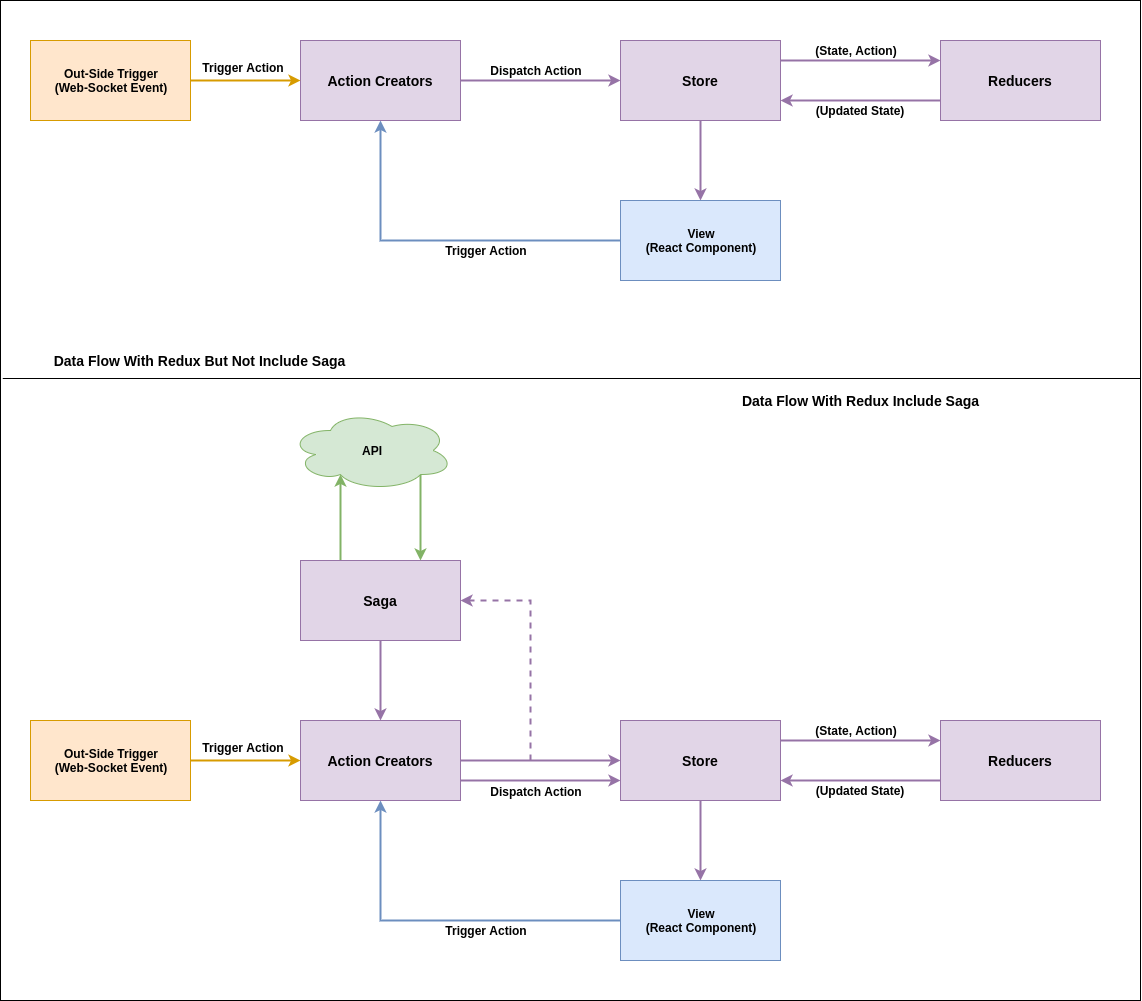

The diagram above was exported from draw.io. Its source (the exported page's mxGraphModel, read from the mxfile embedded in the PNG):
<mxGraphModel dx="1422" dy="850" grid="1" gridSize="10" guides="1" tooltips="1" connect="1" arrows="1" fold="1" page="1" pageScale="1" pageWidth="1169" pageHeight="1654" math="0" shadow="0">
  <root>
    <mxCell id="bviYDuLUFAaRm81NgMDF-0" />
    <mxCell id="bviYDuLUFAaRm81NgMDF-1" parent="bviYDuLUFAaRm81NgMDF-0" />
    <mxCell id="T6ApdZ7tJFEcXyzMtuK2-0" value="" style="rounded=0;whiteSpace=wrap;html=1;fontSize=12;" vertex="1" parent="bviYDuLUFAaRm81NgMDF-1">
      <mxGeometry x="10" y="200" width="1140" height="1000" as="geometry" />
    </mxCell>
    <mxCell id="5byedIa83oPI21LDmHtP-3" style="edgeStyle=orthogonalEdgeStyle;rounded=0;orthogonalLoop=1;jettySize=auto;html=1;exitX=1;exitY=0.25;exitDx=0;exitDy=0;entryX=0;entryY=0.25;entryDx=0;entryDy=0;startArrow=none;startFill=0;strokeWidth=2;strokeColor=#9673a6;fillColor=#e1d5e7;" edge="1" parent="bviYDuLUFAaRm81NgMDF-1" source="Z5kIoSBXWDTZjle4El3w-0" target="5byedIa83oPI21LDmHtP-1">
      <mxGeometry relative="1" as="geometry" />
    </mxCell>
    <mxCell id="5byedIa83oPI21LDmHtP-5" style="edgeStyle=orthogonalEdgeStyle;rounded=0;orthogonalLoop=1;jettySize=auto;html=1;exitX=0.5;exitY=1;exitDx=0;exitDy=0;entryX=0.5;entryY=0;entryDx=0;entryDy=0;startArrow=none;startFill=0;strokeWidth=2;strokeColor=#9673a6;fillColor=#e1d5e7;" edge="1" parent="bviYDuLUFAaRm81NgMDF-1" source="Z5kIoSBXWDTZjle4El3w-0" target="Z5kIoSBXWDTZjle4El3w-1">
      <mxGeometry relative="1" as="geometry" />
    </mxCell>
    <mxCell id="Z5kIoSBXWDTZjle4El3w-0" value="Store" style="rounded=0;whiteSpace=wrap;html=1;strokeColor=#9673a6;fillColor=#e1d5e7;fontStyle=1;fontSize=14;" vertex="1" parent="bviYDuLUFAaRm81NgMDF-1">
      <mxGeometry x="630" y="240" width="160" height="80" as="geometry" />
    </mxCell>
    <mxCell id="5byedIa83oPI21LDmHtP-6" style="edgeStyle=orthogonalEdgeStyle;rounded=0;orthogonalLoop=1;jettySize=auto;html=1;exitX=0;exitY=0.5;exitDx=0;exitDy=0;startArrow=none;startFill=0;strokeWidth=2;fillColor=#dae8fc;strokeColor=#6c8ebf;" edge="1" parent="bviYDuLUFAaRm81NgMDF-1" source="Z5kIoSBXWDTZjle4El3w-1" target="5byedIa83oPI21LDmHtP-0">
      <mxGeometry relative="1" as="geometry" />
    </mxCell>
    <mxCell id="Z5kIoSBXWDTZjle4El3w-1" value="View&lt;br&gt;(React Component)" style="rounded=0;whiteSpace=wrap;html=1;strokeColor=#6c8ebf;fillColor=#dae8fc;fontStyle=1" vertex="1" parent="bviYDuLUFAaRm81NgMDF-1">
      <mxGeometry x="630" y="400" width="160" height="80" as="geometry" />
    </mxCell>
    <mxCell id="5byedIa83oPI21LDmHtP-2" style="edgeStyle=orthogonalEdgeStyle;rounded=0;orthogonalLoop=1;jettySize=auto;html=1;exitX=1;exitY=0.5;exitDx=0;exitDy=0;entryX=0;entryY=0.5;entryDx=0;entryDy=0;startArrow=none;startFill=0;strokeWidth=2;strokeColor=#9673a6;fillColor=#e1d5e7;" edge="1" parent="bviYDuLUFAaRm81NgMDF-1" source="5byedIa83oPI21LDmHtP-0" target="Z5kIoSBXWDTZjle4El3w-0">
      <mxGeometry relative="1" as="geometry" />
    </mxCell>
    <mxCell id="5byedIa83oPI21LDmHtP-0" value="Action Creators" style="rounded=0;whiteSpace=wrap;html=1;strokeColor=#9673a6;fillColor=#e1d5e7;fontStyle=1;fontSize=14;" vertex="1" parent="bviYDuLUFAaRm81NgMDF-1">
      <mxGeometry x="310" y="240" width="160" height="80" as="geometry" />
    </mxCell>
    <mxCell id="5byedIa83oPI21LDmHtP-4" style="edgeStyle=orthogonalEdgeStyle;rounded=0;orthogonalLoop=1;jettySize=auto;html=1;exitX=0;exitY=0.75;exitDx=0;exitDy=0;entryX=1;entryY=0.75;entryDx=0;entryDy=0;startArrow=none;startFill=0;strokeWidth=2;strokeColor=#9673a6;fillColor=#e1d5e7;" edge="1" parent="bviYDuLUFAaRm81NgMDF-1" source="5byedIa83oPI21LDmHtP-1" target="Z5kIoSBXWDTZjle4El3w-0">
      <mxGeometry relative="1" as="geometry" />
    </mxCell>
    <mxCell id="5byedIa83oPI21LDmHtP-1" value="Reducers" style="rounded=0;whiteSpace=wrap;html=1;strokeColor=#9673a6;fillColor=#e1d5e7;fontStyle=1;fontSize=14;" vertex="1" parent="bviYDuLUFAaRm81NgMDF-1">
      <mxGeometry x="950" y="240" width="160" height="80" as="geometry" />
    </mxCell>
    <mxCell id="5byedIa83oPI21LDmHtP-8" style="edgeStyle=orthogonalEdgeStyle;rounded=0;orthogonalLoop=1;jettySize=auto;html=1;startArrow=none;startFill=0;strokeWidth=2;fillColor=#ffe6cc;strokeColor=#d79b00;entryX=0;entryY=0.5;entryDx=0;entryDy=0;" edge="1" parent="bviYDuLUFAaRm81NgMDF-1" source="5byedIa83oPI21LDmHtP-7" target="5byedIa83oPI21LDmHtP-0">
      <mxGeometry relative="1" as="geometry">
        <mxPoint x="250" y="270" as="targetPoint" />
      </mxGeometry>
    </mxCell>
    <mxCell id="5byedIa83oPI21LDmHtP-7" value="Out-Side Trigger&lt;br&gt;(Web-Socket Event)" style="rounded=0;whiteSpace=wrap;html=1;strokeColor=#d79b00;fillColor=#ffe6cc;fontStyle=1" vertex="1" parent="bviYDuLUFAaRm81NgMDF-1">
      <mxGeometry x="40" y="240" width="160" height="80" as="geometry" />
    </mxCell>
    <mxCell id="5byedIa83oPI21LDmHtP-9" value="Trigger Action" style="text;html=1;strokeColor=none;fillColor=none;align=center;verticalAlign=middle;whiteSpace=wrap;rounded=0;fontSize=12;fontStyle=1" vertex="1" parent="bviYDuLUFAaRm81NgMDF-1">
      <mxGeometry x="440" y="440" width="110" height="20" as="geometry" />
    </mxCell>
    <mxCell id="5byedIa83oPI21LDmHtP-10" value="Trigger Action" style="text;html=1;strokeColor=none;fillColor=none;align=center;verticalAlign=middle;whiteSpace=wrap;rounded=0;fontSize=12;fontStyle=1" vertex="1" parent="bviYDuLUFAaRm81NgMDF-1">
      <mxGeometry x="197" y="257" width="110" height="20" as="geometry" />
    </mxCell>
    <mxCell id="5byedIa83oPI21LDmHtP-11" value="Dispatch Action" style="text;html=1;strokeColor=none;fillColor=none;align=center;verticalAlign=middle;whiteSpace=wrap;rounded=0;fontSize=12;fontStyle=1" vertex="1" parent="bviYDuLUFAaRm81NgMDF-1">
      <mxGeometry x="490" y="260" width="110" height="20" as="geometry" />
    </mxCell>
    <mxCell id="5byedIa83oPI21LDmHtP-12" value="(State, Action)" style="text;html=1;strokeColor=none;fillColor=none;align=center;verticalAlign=middle;whiteSpace=wrap;rounded=0;fontSize=12;fontStyle=1" vertex="1" parent="bviYDuLUFAaRm81NgMDF-1">
      <mxGeometry x="810" y="240" width="110" height="20" as="geometry" />
    </mxCell>
    <mxCell id="5byedIa83oPI21LDmHtP-13" value="(Updated State)" style="text;html=1;strokeColor=none;fillColor=none;align=center;verticalAlign=middle;whiteSpace=wrap;rounded=0;fontSize=12;fontStyle=1" vertex="1" parent="bviYDuLUFAaRm81NgMDF-1">
      <mxGeometry x="814" y="300" width="110" height="20" as="geometry" />
    </mxCell>
    <mxCell id="5byedIa83oPI21LDmHtP-14" style="edgeStyle=orthogonalEdgeStyle;rounded=0;orthogonalLoop=1;jettySize=auto;html=1;exitX=1;exitY=0.25;exitDx=0;exitDy=0;entryX=0;entryY=0.25;entryDx=0;entryDy=0;startArrow=none;startFill=0;strokeWidth=2;strokeColor=#9673a6;fillColor=#e1d5e7;" edge="1" source="5byedIa83oPI21LDmHtP-16" target="5byedIa83oPI21LDmHtP-22" parent="bviYDuLUFAaRm81NgMDF-1">
      <mxGeometry relative="1" as="geometry" />
    </mxCell>
    <mxCell id="5byedIa83oPI21LDmHtP-15" style="edgeStyle=orthogonalEdgeStyle;rounded=0;orthogonalLoop=1;jettySize=auto;html=1;exitX=0.5;exitY=1;exitDx=0;exitDy=0;entryX=0.5;entryY=0;entryDx=0;entryDy=0;startArrow=none;startFill=0;strokeWidth=2;strokeColor=#9673a6;fillColor=#e1d5e7;" edge="1" source="5byedIa83oPI21LDmHtP-16" target="5byedIa83oPI21LDmHtP-18" parent="bviYDuLUFAaRm81NgMDF-1">
      <mxGeometry relative="1" as="geometry" />
    </mxCell>
    <mxCell id="5byedIa83oPI21LDmHtP-16" value="Store" style="rounded=0;whiteSpace=wrap;html=1;strokeColor=#9673a6;fillColor=#e1d5e7;fontStyle=1;fontSize=14;" vertex="1" parent="bviYDuLUFAaRm81NgMDF-1">
      <mxGeometry x="630" y="920" width="160" height="80" as="geometry" />
    </mxCell>
    <mxCell id="5byedIa83oPI21LDmHtP-17" style="edgeStyle=orthogonalEdgeStyle;rounded=0;orthogonalLoop=1;jettySize=auto;html=1;exitX=0;exitY=0.5;exitDx=0;exitDy=0;startArrow=none;startFill=0;strokeWidth=2;fillColor=#dae8fc;strokeColor=#6c8ebf;" edge="1" source="5byedIa83oPI21LDmHtP-18" target="5byedIa83oPI21LDmHtP-20" parent="bviYDuLUFAaRm81NgMDF-1">
      <mxGeometry relative="1" as="geometry" />
    </mxCell>
    <mxCell id="5byedIa83oPI21LDmHtP-18" value="View&lt;br&gt;(React Component)" style="rounded=0;whiteSpace=wrap;html=1;strokeColor=#6c8ebf;fillColor=#dae8fc;fontStyle=1" vertex="1" parent="bviYDuLUFAaRm81NgMDF-1">
      <mxGeometry x="630" y="1080" width="160" height="80" as="geometry" />
    </mxCell>
    <mxCell id="5byedIa83oPI21LDmHtP-19" style="edgeStyle=orthogonalEdgeStyle;rounded=0;orthogonalLoop=1;jettySize=auto;html=1;exitX=1;exitY=0.75;exitDx=0;exitDy=0;entryX=0;entryY=0.75;entryDx=0;entryDy=0;startArrow=none;startFill=0;strokeWidth=2;strokeColor=#9673a6;fillColor=#e1d5e7;" edge="1" source="5byedIa83oPI21LDmHtP-20" target="5byedIa83oPI21LDmHtP-16" parent="bviYDuLUFAaRm81NgMDF-1">
      <mxGeometry relative="1" as="geometry" />
    </mxCell>
    <mxCell id="5byedIa83oPI21LDmHtP-31" style="edgeStyle=orthogonalEdgeStyle;rounded=0;orthogonalLoop=1;jettySize=auto;html=1;entryX=1;entryY=0.5;entryDx=0;entryDy=0;startArrow=none;startFill=0;strokeColor=#9673a6;strokeWidth=2;fontSize=12;dashed=1;fillColor=#e1d5e7;" edge="1" parent="bviYDuLUFAaRm81NgMDF-1" target="5byedIa83oPI21LDmHtP-30">
      <mxGeometry relative="1" as="geometry">
        <mxPoint x="540" y="960" as="sourcePoint" />
        <Array as="points">
          <mxPoint x="540" y="800" />
        </Array>
      </mxGeometry>
    </mxCell>
    <mxCell id="5byedIa83oPI21LDmHtP-20" value="Action Creators" style="rounded=0;whiteSpace=wrap;html=1;strokeColor=#9673a6;fillColor=#e1d5e7;fontStyle=1;fontSize=14;" vertex="1" parent="bviYDuLUFAaRm81NgMDF-1">
      <mxGeometry x="310" y="920" width="160" height="80" as="geometry" />
    </mxCell>
    <mxCell id="5byedIa83oPI21LDmHtP-21" style="edgeStyle=orthogonalEdgeStyle;rounded=0;orthogonalLoop=1;jettySize=auto;html=1;exitX=0;exitY=0.75;exitDx=0;exitDy=0;entryX=1;entryY=0.75;entryDx=0;entryDy=0;startArrow=none;startFill=0;strokeWidth=2;strokeColor=#9673a6;fillColor=#e1d5e7;" edge="1" source="5byedIa83oPI21LDmHtP-22" target="5byedIa83oPI21LDmHtP-16" parent="bviYDuLUFAaRm81NgMDF-1">
      <mxGeometry relative="1" as="geometry" />
    </mxCell>
    <mxCell id="5byedIa83oPI21LDmHtP-22" value="Reducers" style="rounded=0;whiteSpace=wrap;html=1;strokeColor=#9673a6;fillColor=#e1d5e7;fontStyle=1;fontSize=14;" vertex="1" parent="bviYDuLUFAaRm81NgMDF-1">
      <mxGeometry x="950" y="920" width="160" height="80" as="geometry" />
    </mxCell>
    <mxCell id="5byedIa83oPI21LDmHtP-23" style="edgeStyle=orthogonalEdgeStyle;rounded=0;orthogonalLoop=1;jettySize=auto;html=1;startArrow=none;startFill=0;strokeWidth=2;fillColor=#ffe6cc;strokeColor=#d79b00;entryX=0;entryY=0.5;entryDx=0;entryDy=0;" edge="1" source="5byedIa83oPI21LDmHtP-24" target="5byedIa83oPI21LDmHtP-20" parent="bviYDuLUFAaRm81NgMDF-1">
      <mxGeometry relative="1" as="geometry">
        <mxPoint x="250" y="950" as="targetPoint" />
      </mxGeometry>
    </mxCell>
    <mxCell id="5byedIa83oPI21LDmHtP-24" value="Out-Side Trigger&lt;br&gt;(Web-Socket Event)" style="rounded=0;whiteSpace=wrap;html=1;strokeColor=#d79b00;fillColor=#ffe6cc;fontStyle=1" vertex="1" parent="bviYDuLUFAaRm81NgMDF-1">
      <mxGeometry x="40" y="920" width="160" height="80" as="geometry" />
    </mxCell>
    <mxCell id="5byedIa83oPI21LDmHtP-25" value="Trigger Action" style="text;html=1;strokeColor=none;fillColor=none;align=center;verticalAlign=middle;whiteSpace=wrap;rounded=0;fontSize=12;fontStyle=1" vertex="1" parent="bviYDuLUFAaRm81NgMDF-1">
      <mxGeometry x="440" y="1120" width="110" height="20" as="geometry" />
    </mxCell>
    <mxCell id="5byedIa83oPI21LDmHtP-26" value="Trigger Action" style="text;html=1;strokeColor=none;fillColor=none;align=center;verticalAlign=middle;whiteSpace=wrap;rounded=0;fontSize=12;fontStyle=1" vertex="1" parent="bviYDuLUFAaRm81NgMDF-1">
      <mxGeometry x="197" y="937" width="110" height="20" as="geometry" />
    </mxCell>
    <mxCell id="5byedIa83oPI21LDmHtP-27" value="Dispatch Action" style="text;html=1;strokeColor=none;fillColor=none;align=center;verticalAlign=middle;whiteSpace=wrap;rounded=0;fontSize=12;fontStyle=1" vertex="1" parent="bviYDuLUFAaRm81NgMDF-1">
      <mxGeometry x="490" y="981" width="110" height="20" as="geometry" />
    </mxCell>
    <mxCell id="5byedIa83oPI21LDmHtP-28" value="(State, Action)" style="text;html=1;strokeColor=none;fillColor=none;align=center;verticalAlign=middle;whiteSpace=wrap;rounded=0;fontSize=12;fontStyle=1" vertex="1" parent="bviYDuLUFAaRm81NgMDF-1">
      <mxGeometry x="810" y="920" width="110" height="20" as="geometry" />
    </mxCell>
    <mxCell id="5byedIa83oPI21LDmHtP-29" value="(Updated State)" style="text;html=1;strokeColor=none;fillColor=none;align=center;verticalAlign=middle;whiteSpace=wrap;rounded=0;fontSize=12;fontStyle=1" vertex="1" parent="bviYDuLUFAaRm81NgMDF-1">
      <mxGeometry x="814" y="980" width="110" height="20" as="geometry" />
    </mxCell>
    <mxCell id="5byedIa83oPI21LDmHtP-32" style="edgeStyle=orthogonalEdgeStyle;rounded=0;orthogonalLoop=1;jettySize=auto;html=1;exitX=0.5;exitY=1;exitDx=0;exitDy=0;startArrow=none;startFill=0;strokeColor=#9673a6;strokeWidth=2;fontSize=12;fillColor=#e1d5e7;" edge="1" parent="bviYDuLUFAaRm81NgMDF-1" source="5byedIa83oPI21LDmHtP-30" target="5byedIa83oPI21LDmHtP-20">
      <mxGeometry relative="1" as="geometry" />
    </mxCell>
    <mxCell id="5byedIa83oPI21LDmHtP-35" style="edgeStyle=orthogonalEdgeStyle;rounded=0;orthogonalLoop=1;jettySize=auto;html=1;exitX=0.25;exitY=0;exitDx=0;exitDy=0;entryX=0.31;entryY=0.8;entryDx=0;entryDy=0;entryPerimeter=0;startArrow=none;startFill=0;strokeColor=#82b366;strokeWidth=2;fontSize=12;fillColor=#d5e8d4;" edge="1" parent="bviYDuLUFAaRm81NgMDF-1" source="5byedIa83oPI21LDmHtP-30" target="5byedIa83oPI21LDmHtP-34">
      <mxGeometry relative="1" as="geometry" />
    </mxCell>
    <mxCell id="5byedIa83oPI21LDmHtP-30" value="Saga" style="rounded=0;whiteSpace=wrap;html=1;strokeColor=#9673a6;fillColor=#e1d5e7;fontStyle=1;fontSize=14;" vertex="1" parent="bviYDuLUFAaRm81NgMDF-1">
      <mxGeometry x="310" y="760" width="160" height="80" as="geometry" />
    </mxCell>
    <mxCell id="5byedIa83oPI21LDmHtP-33" style="edgeStyle=orthogonalEdgeStyle;rounded=0;orthogonalLoop=1;jettySize=auto;html=1;exitX=1;exitY=0.5;exitDx=0;exitDy=0;entryX=0;entryY=0.5;entryDx=0;entryDy=0;startArrow=none;startFill=0;strokeWidth=2;strokeColor=#9673a6;fillColor=#e1d5e7;" edge="1" parent="bviYDuLUFAaRm81NgMDF-1" source="5byedIa83oPI21LDmHtP-20" target="5byedIa83oPI21LDmHtP-16">
      <mxGeometry relative="1" as="geometry">
        <mxPoint x="480" y="990" as="sourcePoint" />
        <mxPoint x="640" y="990" as="targetPoint" />
      </mxGeometry>
    </mxCell>
    <mxCell id="5byedIa83oPI21LDmHtP-36" style="edgeStyle=orthogonalEdgeStyle;rounded=0;orthogonalLoop=1;jettySize=auto;html=1;exitX=0.8;exitY=0.8;exitDx=0;exitDy=0;exitPerimeter=0;entryX=0.75;entryY=0;entryDx=0;entryDy=0;startArrow=none;startFill=0;strokeColor=#82b366;strokeWidth=2;fontSize=12;fillColor=#d5e8d4;" edge="1" parent="bviYDuLUFAaRm81NgMDF-1" source="5byedIa83oPI21LDmHtP-34" target="5byedIa83oPI21LDmHtP-30">
      <mxGeometry relative="1" as="geometry" />
    </mxCell>
    <mxCell id="5byedIa83oPI21LDmHtP-34" value="API" style="ellipse;shape=cloud;whiteSpace=wrap;html=1;strokeColor=#82b366;fillColor=#d5e8d4;fontSize=12;fontStyle=1" vertex="1" parent="bviYDuLUFAaRm81NgMDF-1">
      <mxGeometry x="299" y="610" width="164" height="80" as="geometry" />
    </mxCell>
    <mxCell id="T6ApdZ7tJFEcXyzMtuK2-1" value="" style="endArrow=none;html=1;strokeWidth=1;fontSize=12;exitX=0.002;exitY=0.378;exitDx=0;exitDy=0;exitPerimeter=0;" edge="1" parent="bviYDuLUFAaRm81NgMDF-1" source="T6ApdZ7tJFEcXyzMtuK2-0">
      <mxGeometry width="50" height="50" relative="1" as="geometry">
        <mxPoint x="280" y="590" as="sourcePoint" />
        <mxPoint x="1150" y="578" as="targetPoint" />
      </mxGeometry>
    </mxCell>
    <mxCell id="T6ApdZ7tJFEcXyzMtuK2-2" value="Data Flow With Redux But Not Include Saga" style="text;html=1;strokeColor=none;fillColor=none;align=center;verticalAlign=middle;whiteSpace=wrap;rounded=0;fontSize=14;fontStyle=1" vertex="1" parent="bviYDuLUFAaRm81NgMDF-1">
      <mxGeometry x="30" y="550" width="357" height="20" as="geometry" />
    </mxCell>
    <mxCell id="T6ApdZ7tJFEcXyzMtuK2-3" value="Data Flow With Redux Include Saga" style="text;html=1;strokeColor=none;fillColor=none;align=center;verticalAlign=middle;whiteSpace=wrap;rounded=0;fontSize=14;fontStyle=1" vertex="1" parent="bviYDuLUFAaRm81NgMDF-1">
      <mxGeometry x="690.5" y="590" width="357" height="20" as="geometry" />
    </mxCell>
  </root>
</mxGraphModel>